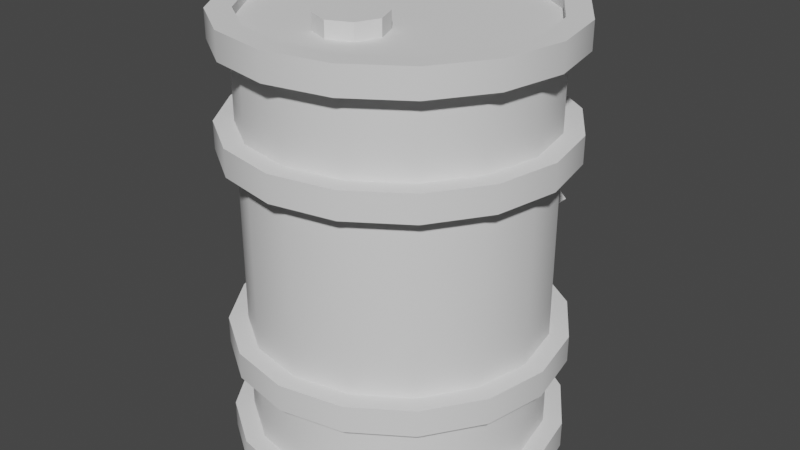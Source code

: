 # Source: Barrel-01.blend  (saved by Blender 2.93.21; exported with 4.5.12 LTS)
import bpy
from mathutils import Matrix  # noqa: F401  (used for matrix-valued properties, if any)

bpy.ops.wm.read_factory_settings(use_empty=True)
scene = bpy.context.scene
scene.name = 'Scene'

# ---- collections
col_collection = bpy.data.collections.new('Collection'); scene.collection.children.link(col_collection)

# ---- node groups
ng_auto_smooth = bpy.data.node_groups.new('Auto Smooth', 'GeometryNodeTree')
_s = ng_auto_smooth.interface.new_socket(name='Geometry', in_out='OUTPUT', socket_type='NodeSocketGeometry')
_s = ng_auto_smooth.interface.new_socket(name='Geometry', in_out='INPUT', socket_type='NodeSocketGeometry')
_s = ng_auto_smooth.interface.new_socket(name='Angle', in_out='INPUT', socket_type='NodeSocketFloat')
_s.subtype = 'ANGLE'
_s.min_value = 0.0
_s.max_value = 3.142
ng_auto_smooth.is_modifier = True
_N = ng_auto_smooth.nodes; _L = ng_auto_smooth.links
n0 = _N.new('NodeGroupOutput'); n0.name = 'Group Output'; n0.location = (480, -100)
n1 = _N.new('NodeGroupInput'); n1.name = 'Group Input'; n1.location = (-420, -300)
n2 = _N.new('NodeGroupInput'); n2.name = 'Group Input.001'; n2.location = (-60, -100)
n3 = _N.new('GeometryNodeSetShadeSmooth'); n3.name = 'Set Shade Smooth'; n3.location = (120, -100)
n3.domain = 'EDGE'
n4 = _N.new('GeometryNodeSetShadeSmooth'); n4.name = 'Set Shade Smooth.001'; n4.location = (300, -100)
n5 = _N.new('GeometryNodeInputMeshEdgeAngle'); n5.name = 'Edge Angle'; n5.location = (-420, -220)
n6 = _N.new('GeometryNodeInputEdgeSmooth'); n6.name = 'Is Edge Smooth'; n6.location = (-60, -160)
n7 = _N.new('GeometryNodeInputShadeSmooth'); n7.name = 'Is Face Smooth'; n7.location = (-240, -340)
n8 = _N.new('FunctionNodeBooleanMath'); n8.name = 'Boolean Math'; n8.location = (-60, -220)
n9 = _N.new('FunctionNodeCompare'); n9.name = 'Compare'; n9.location = (-240, -180)
n9.operation = 'LESS_EQUAL'
_L.new(n5.outputs[0], n9.inputs[0])
_L.new(n4.outputs[0], n0.inputs[0])
_L.new(n1.outputs[1], n9.inputs[1])
_L.new(n9.outputs[0], n8.inputs[0])
_L.new(n7.outputs[0], n8.inputs[1])
_L.new(n2.outputs[0], n3.inputs[0])
_L.new(n6.outputs[0], n3.inputs[1])
_L.new(n3.outputs[0], n4.inputs[0])
_L.new(n8.outputs[0], n3.inputs[2])
n0.is_active_output = True

# ---- world
world_world = bpy.data.worlds.new('World'); scene.world = world_world
world_world.use_nodes = True; world_world.node_tree.nodes.clear()
_N = world_world.node_tree.nodes; _L = world_world.node_tree.links
n0 = _N.new('ShaderNodeOutputWorld'); n0.name = 'World Output'; n0.location = (300, 300)
n1 = _N.new('ShaderNodeBackground'); n1.name = 'Background'; n1.location = (10, 300)
n1.inputs[0].default_value = (0.05088, 0.05088, 0.05088, 1.0)
_L.new(n1.outputs[0], n0.inputs[0])
n0.is_active_output = True
world_world.color = (0.05088, 0.05088, 0.05088)
world_world.use_sun_shadow = False
world_world.sun_shadow_jitter_overblur = 0.0

# ---- meshes
me_cylinder = bpy.data.meshes.new('Cylinder')
me_cylinder.from_pydata([(0.0, 1.0, -1.0), (0.0, 1.0, 1.0), (0.3827, 0.9239, -1.0), (0.3827, 0.9239, 1.0), (0.7071, 0.7071, -1.0), (0.7071, 0.7071, 1.0), (0.9239, 0.3827, -1.0), (0.9239, 0.3827, 1.0), (1.0, -4.371e-08, -1.0), (1.0, -4.371e-08, 1.0), (0.9239, -0.3827, -1.0), (0.9239, -0.3827, 1.0), (0.7071, -0.7071, -1.0), (0.7071, -0.7071, 1.0), (0.3827, -0.9239, -1.0), (0.3827, -0.9239, 1.0), (-8.742e-08, -1.0, -1.0), (-8.742e-08, -1.0, 1.0), (-0.3827, -0.9239, -1.0), (-0.3827, -0.9239, 1.0), (-0.7071, -0.7071, -1.0), (-0.7071, -0.7071, 1.0), (-0.9239, -0.3827, -1.0), (-0.9239, -0.3827, 1.0), (-1.0, 1.192e-08, -1.0), (-1.0, 1.192e-08, 1.0), (-0.9239, 0.3827, -1.0), (-0.9239, 0.3827, 1.0), (-0.7071, 0.7071, -1.0), (-0.7071, 0.7071, 1.0), (-0.3827, 0.9239, -1.0), (-0.3827, 0.9239, 1.0)], [], [(0, 1, 3, 2), (2, 3, 5, 4), (4, 5, 7, 6), (6, 7, 9, 8), (8, 9, 11, 10), (10, 11, 13, 12), (12, 13, 15, 14), (14, 15, 17, 16), (16, 17, 19, 18), (18, 19, 21, 20), (20, 21, 23, 22), (22, 23, 25, 24), (24, 25, 27, 26), (26, 27, 29, 28), (3, 1, 31, 29, 27, 25, 23, 21, 19, 17, 15, 13, 11, 9, 7, 5), (28, 29, 31, 30), (30, 31, 1, 0), (0, 2, 4, 6, 8, 10, 12, 14, 16, 18, 20, 22, 24, 26, 28, 30)])
me_cylinder.polygons.foreach_set('use_smooth', [True] * 18)
_uv = me_cylinder.uv_layers.new(name='UVMap')
_uv.uv.foreach_set('vector', [1.0, 0.5, 1.0, 1.0, 0.9375, 1.0, 0.9375, 0.5, 0.9375, 0.5, 0.9375, 1.0, 0.875, 1.0, 0.875, 0.5, 0.875, 0.5, 0.875, 1.0, 0.8125, 1.0, 0.8125, 0.5, 0.8125, 0.5, 0.8125, 1.0, 0.75, 1.0, 0.75, 0.5, 0.75, 0.5, 0.75, 1.0, 0.6875, 1.0, 0.6875, 0.5, 0.6875, 0.5, 0.6875, 1.0, 0.625, 1.0, 0.625, 0.5, 0.625, 0.5, 0.625, 1.0, 0.5625, 1.0, 0.5625, 0.5, 0.5625, 0.5, 0.5625, 1.0, 0.5, 1.0, 0.5, 0.5, 0.5, 0.5, 0.5, 1.0, 0.4375, 1.0, 0.4375, 0.5, 0.4375, 0.5, 0.4375, 1.0, 0.375, 1.0, 0.375, 0.5, 0.375, 0.5, 0.375, 1.0, 0.3125, 1.0, 0.3125, 0.5, 0.3125, 0.5, 0.3125, 1.0, 0.25, 1.0, 0.25, 0.5, 0.25, 0.5, 0.25, 1.0, 0.1875, 1.0, 0.1875, 0.5, 0.1875, 0.5, 0.1875, 1.0, 0.125, 1.0, 0.125, 0.5, 0.3418, 0.4717, 0.25, 0.49, 0.1582, 0.4717, 0.08029, 0.4197, 0.02827, 0.3418, 0.01, 0.25, 0.02827, 0.1582, 0.08029, 0.08029, 0.1582, 0.02827, 0.25, 0.01, 0.3418, 0.02827, 0.4197, 0.08029, 0.4717, 0.1582, 0.49, 0.25, 0.4717, 0.3418, 0.4197, 0.4197, 0.125, 0.5, 0.125, 1.0, 0.0625, 1.0, 0.0625, 0.5, 0.0625, 0.5, 0.0625, 1.0, 0.0, 1.0, 0.0, 0.5, 0.75, 0.49, 0.8418, 0.4717, 0.9197, 0.4197, 0.9717, 0.3418, 0.99, 0.25, 0.9717, 0.1582, 0.9197, 0.08029, 0.8418, 0.02827, 0.75, 0.01, 0.6582, 0.02827, 0.5803, 0.08029, 0.5283, 0.1582, 0.51, 0.25, 0.5283, 0.3418, 0.5803, 0.4197, 0.6582, 0.4717])
me_cylinder.use_remesh_fix_poles = True
me_cylinder.use_remesh_preserve_attributes = False
me_cylinder.update()
me_cylinder_001 = bpy.data.meshes.new('Cylinder.001')
me_cylinder_001.from_pydata([(0.0, 1.0, -1.0), (0.0, 1.0, 1.0), (0.3827, 0.9239, -1.0), (0.3827, 0.9239, 1.0), (0.7071, 0.7071, -1.0), (0.7071, 0.7071, 1.0), (0.9239, 0.3827, -1.0), (0.9239, 0.3827, 1.0), (1.0, -4.371e-08, -1.0), (1.0, -4.371e-08, 1.0), (0.9239, -0.3827, -1.0), (0.9239, -0.3827, 1.0), (0.7071, -0.7071, -1.0), (0.7071, -0.7071, 1.0), (0.3827, -0.9239, -1.0), (0.3827, -0.9239, 1.0), (-8.742e-08, -1.0, -1.0), (-8.742e-08, -1.0, 1.0), (-0.3827, -0.9239, -1.0), (-0.3827, -0.9239, 1.0), (-0.7071, -0.7071, -1.0), (-0.7071, -0.7071, 1.0), (-0.9239, -0.3827, -1.0), (-0.9239, -0.3827, 1.0), (-1.0, 1.192e-08, -1.0), (-1.0, 1.192e-08, 1.0), (-0.9239, 0.3827, -1.0), (-0.9239, 0.3827, 1.0), (-0.7071, 0.7071, -1.0), (-0.7071, 0.7071, 1.0), (-0.3827, 0.9239, -1.0), (-0.3827, 0.9239, 1.0), (-0.8576, 1.023e-08, 1.0), (-0.7923, -0.3282, 1.0), (0.6064, -0.6064, -1.0), (-0.6064, -0.6064, 1.0), (-0.7923, 0.3282, -1.0), (0.7923, 0.3282, -1.0), (-0.3282, -0.7923, -1.0), (0.7923, -0.3282, 1.0), (0.8576, -3.749e-08, 1.0), (0.3282, 0.7923, -1.0), (0.6064, 0.6064, -1.0), (-7.497e-08, -0.8576, 1.0), (0.3282, -0.7923, 1.0), (0.0, 0.8576, -1.0), (0.6064, -0.6064, 1.0), (-0.6064, 0.6064, -1.0), (-0.3282, 0.7923, -1.0), (0.0, 0.8576, 1.0), (-0.7923, 0.3282, 1.0), (0.7923, 0.3282, 1.0), (-0.3282, -0.7923, 1.0), (0.3282, 0.7923, 1.0), (0.6064, 0.6064, 1.0), (-0.6064, 0.6064, 1.0), (-0.3282, 0.7923, 1.0), (-0.8576, 1.023e-08, -1.0), (-0.7923, -0.3282, -1.0), (0.8576, -3.749e-08, -1.0), (-0.6064, -0.6064, -1.0), (0.7923, -0.3282, -1.0), (-7.497e-08, -0.8576, -1.0), (0.3282, -0.7923, -1.0)], [], [(0, 1, 3, 2), (2, 3, 5, 4), (4, 5, 7, 6), (6, 7, 9, 8), (8, 9, 11, 10), (10, 11, 13, 12), (12, 13, 15, 14), (14, 15, 17, 16), (16, 17, 19, 18), (18, 19, 21, 20), (20, 21, 23, 22), (22, 23, 25, 24), (24, 25, 27, 26), (26, 27, 29, 28), (44, 15, 13, 11, 9, 7, 5, 3, 53, 54, 51, 40, 39, 46), (53, 3, 1, 31, 29, 27, 25, 23, 21, 19, 17, 15, 44, 43, 52, 35, 33, 32, 50, 55, 56, 49), (28, 29, 31, 30), (30, 31, 1, 0), (14, 16, 18, 20, 22, 24, 26, 28, 30, 48, 47, 36, 57, 58, 60, 38, 62, 63), (48, 30, 0, 2, 4, 6, 8, 10, 12, 14, 63, 34, 61, 59, 37, 42, 41, 45), (49, 45, 41, 53), (53, 41, 42, 54), (42, 37, 51, 54), (37, 59, 40, 51), (39, 40, 59, 61), (61, 34, 46, 39), (34, 63, 44, 46), (43, 44, 63, 62), (43, 62, 38, 52), (35, 52, 38, 60), (58, 33, 35, 60), (57, 32, 33, 58), (36, 50, 32, 57), (50, 36, 47, 55), (55, 47, 48, 56), (56, 48, 45, 49)])
me_cylinder_001.polygons.foreach_set('use_smooth', [True] * 36)
_uv = me_cylinder_001.uv_layers.new(name='UVMap')
_uv.uv.foreach_set('vector', [1.0, 0.5, 1.0, 1.0, 0.9375, 1.0, 0.9375, 0.5, 0.9375, 0.5, 0.9375, 1.0, 0.875, 1.0, 0.875, 0.5, 0.875, 0.5, 0.875, 1.0, 0.8125, 1.0, 0.8125, 0.5, 0.8125, 0.5, 0.8125, 1.0, 0.75, 1.0, 0.75, 0.5, 0.75, 0.5, 0.75, 1.0, 0.6875, 1.0, 0.6875, 0.5, 0.6875, 0.5, 0.6875, 1.0, 0.625, 1.0, 0.625, 0.5, 0.625, 0.5, 0.625, 1.0, 0.5625, 1.0, 0.5625, 0.5, 0.5625, 0.5, 0.5625, 1.0, 0.5, 1.0, 0.5, 0.5, 0.5, 0.5, 0.5, 1.0, 0.4375, 1.0, 0.4375, 0.5, 0.4375, 0.5, 0.4375, 1.0, 0.375, 1.0, 0.375, 0.5, 0.375, 0.5, 0.375, 1.0, 0.3125, 1.0, 0.3125, 0.5, 0.3125, 0.5, 0.3125, 1.0, 0.25, 1.0, 0.25, 0.5, 0.25, 0.5, 0.25, 1.0, 0.1875, 1.0, 0.1875, 0.5, 0.1875, 0.5, 0.1875, 1.0, 0.125, 1.0, 0.125, 0.5, 0.3288, 0.05985, 0.3418, 0.02827, 0.4197, 0.08029, 0.4717, 0.1582, 0.49, 0.25, 0.4717, 0.3418, 0.4197, 0.4197, 0.3418, 0.4717, 0.3288, 0.4401, 0.3955, 0.3955, 0.4401, 0.3288, 0.4558, 0.25, 0.4401, 0.1712, 0.3955, 0.1045, 0.3288, 0.4401, 0.3418, 0.4717, 0.25, 0.49, 0.1582, 0.4717, 0.08029, 0.4197, 0.02827, 0.3418, 0.01, 0.25, 0.02827, 0.1582, 0.08029, 0.08029, 0.1582, 0.02827, 0.25, 0.01, 0.3418, 0.02827, 0.3288, 0.05985, 0.25, 0.04418, 0.1712, 0.05985, 0.1045, 0.1045, 0.05985, 0.1712, 0.04418, 0.25, 0.05985, 0.3288, 0.1045, 0.3955, 0.1712, 0.4401, 0.25, 0.4558, 0.125, 0.5, 0.125, 1.0, 0.0625, 1.0, 0.0625, 0.5, 0.0625, 0.5, 0.0625, 1.0, 0.0, 1.0, 0.0, 0.5, 0.8418, 0.02827, 0.75, 0.01, 0.6582, 0.02827, 0.5803, 0.08029, 0.5283, 0.1582, 0.51, 0.25, 0.5283, 0.3418, 0.5803, 0.4197, 0.6582, 0.4717, 0.6712, 0.4401, 0.6045, 0.3955, 0.5599, 0.3288, 0.5442, 0.25, 0.5599, 0.1712, 0.6045, 0.1045, 0.6712, 0.05985, 0.75, 0.04418, 0.8288, 0.05985, 0.6712, 0.4401, 0.6582, 0.4717, 0.75, 0.49, 0.8418, 0.4717, 0.9197, 0.4197, 0.9717, 0.3418, 0.99, 0.25, 0.9717, 0.1582, 0.9197, 0.08029, 0.8418, 0.02827, 0.8288, 0.05985, 0.8955, 0.1045, 0.9401, 0.1712, 0.9558, 0.25, 0.9401, 0.3288, 0.8955, 0.3955, 0.8288, 0.4401, 0.75, 0.4558, 1.0, 0.9938, 1.0, 0.9567, 0.9375, 0.9567, 0.9375, 0.9938, 0.9375, 0.9938, 0.9375, 0.9567, 0.875, 0.9567, 0.875, 0.9938, 0.875, 0.9567, 0.8125, 0.9567, 0.8125, 0.9938, 0.875, 0.9938, 0.8125, 0.9567, 0.75, 0.9567, 0.75, 0.9938, 0.8125, 0.9938, 0.6875, 0.9938, 0.75, 0.9938, 0.75, 0.9567, 0.6875, 0.9567, 0.6875, 0.9567, 0.625, 0.9567, 0.625, 0.9938, 0.6875, 0.9938, 0.625, 0.9567, 0.5625, 0.9567, 0.5625, 0.9938, 0.625, 0.9938, 0.5, 0.9938, 0.5625, 0.9938, 0.5625, 0.9567, 0.5, 0.9567, 0.5, 0.9938, 0.5, 0.9567, 0.4375, 0.9567, 0.4375, 0.9938, 0.375, 0.9938, 0.4375, 0.9938, 0.4375, 0.9567, 0.375, 0.9567, 0.3125, 0.9567, 0.3125, 0.9938, 0.375, 0.9938, 0.375, 0.9567, 0.25, 0.9567, 0.25, 0.9938, 0.3125, 0.9938, 0.3125, 0.9567, 0.1875, 0.9567, 0.1875, 0.9938, 0.25, 0.9938, 0.25, 0.9567, 0.1875, 0.9938, 0.1875, 0.9567, 0.125, 0.9567, 0.125, 0.9938, 0.125, 0.9938, 0.125, 0.9567, 0.0625, 0.9567, 0.0625, 0.9938, 0.0625, 0.9938, 0.0625, 0.9567, 0.0, 0.9567, 0.0, 0.9938])
me_cylinder_001.use_remesh_fix_poles = True
me_cylinder_001.use_remesh_preserve_attributes = False
me_cylinder_001.update()
me_cylinder_002 = bpy.data.meshes.new('Cylinder.002')
me_cylinder_002.from_pydata([(0.0, 1.0, -1.0), (0.0, 1.0, 1.0), (0.3827, 0.9239, -1.0), (0.3827, 0.9239, 1.0), (0.7071, 0.7071, -1.0), (0.7071, 0.7071, 1.0), (0.9239, 0.3827, -1.0), (0.9239, 0.3827, 1.0), (1.0, -4.371e-08, -1.0), (1.0, -4.371e-08, 1.0), (0.9239, -0.3827, -1.0), (0.9239, -0.3827, 1.0), (0.7071, -0.7071, -1.0), (0.7071, -0.7071, 1.0), (0.3827, -0.9239, -1.0), (0.3827, -0.9239, 1.0), (-8.742e-08, -1.0, -1.0), (-8.742e-08, -1.0, 1.0), (-0.3827, -0.9239, -1.0), (-0.3827, -0.9239, 1.0), (-0.7071, -0.7071, -1.0), (-0.7071, -0.7071, 1.0), (-0.9239, -0.3827, -1.0), (-0.9239, -0.3827, 1.0), (-1.0, 1.192e-08, -1.0), (-1.0, 1.192e-08, 1.0), (-0.9239, 0.3827, -1.0), (-0.9239, 0.3827, 1.0), (-0.7071, 0.7071, -1.0), (-0.7071, 0.7071, 1.0), (-0.3827, 0.9239, -1.0), (-0.3827, 0.9239, 1.0), (-0.8576, 1.023e-08, 1.0), (-0.7923, -0.3282, 1.0), (0.6064, -0.6064, -1.0), (-0.6064, -0.6064, 1.0), (-0.7923, 0.3282, -1.0), (0.7923, 0.3282, -1.0), (-0.3282, -0.7923, -1.0), (0.7923, -0.3282, 1.0), (0.8576, -3.749e-08, 1.0), (0.3282, 0.7923, -1.0), (0.6064, 0.6064, -1.0), (-7.497e-08, -0.8576, 1.0), (0.3282, -0.7923, 1.0), (0.0, 0.8576, -1.0), (0.6064, -0.6064, 1.0), (-0.6064, 0.6064, -1.0), (-0.3282, 0.7923, -1.0), (0.0, 0.8576, 1.0), (-0.7923, 0.3282, 1.0), (0.7923, 0.3282, 1.0), (-0.3282, -0.7923, 1.0), (0.3282, 0.7923, 1.0), (0.6064, 0.6064, 1.0), (-0.6064, 0.6064, 1.0), (-0.3282, 0.7923, 1.0), (-0.8576, 1.023e-08, -1.0), (-0.7923, -0.3282, -1.0), (0.8576, -3.749e-08, -1.0), (-0.6064, -0.6064, -1.0), (0.7923, -0.3282, -1.0), (-7.497e-08, -0.8576, -1.0), (0.3282, -0.7923, -1.0)], [], [(0, 1, 3, 2), (2, 3, 5, 4), (4, 5, 7, 6), (6, 7, 9, 8), (8, 9, 11, 10), (10, 11, 13, 12), (12, 13, 15, 14), (14, 15, 17, 16), (16, 17, 19, 18), (18, 19, 21, 20), (20, 21, 23, 22), (22, 23, 25, 24), (24, 25, 27, 26), (26, 27, 29, 28), (44, 15, 13, 11, 9, 7, 5, 3, 53, 54, 51, 40, 39, 46), (53, 3, 1, 31, 29, 27, 25, 23, 21, 19, 17, 15, 44, 43, 52, 35, 33, 32, 50, 55, 56, 49), (28, 29, 31, 30), (30, 31, 1, 0), (14, 16, 18, 20, 22, 24, 26, 28, 30, 48, 47, 36, 57, 58, 60, 38, 62, 63), (48, 30, 0, 2, 4, 6, 8, 10, 12, 14, 63, 34, 61, 59, 37, 42, 41, 45), (49, 45, 41, 53), (53, 41, 42, 54), (42, 37, 51, 54), (37, 59, 40, 51), (39, 40, 59, 61), (61, 34, 46, 39), (34, 63, 44, 46), (43, 44, 63, 62), (43, 62, 38, 52), (35, 52, 38, 60), (58, 33, 35, 60), (57, 32, 33, 58), (36, 50, 32, 57), (50, 36, 47, 55), (55, 47, 48, 56), (56, 48, 45, 49)])
me_cylinder_002.polygons.foreach_set('use_smooth', [True] * 36)
_uv = me_cylinder_002.uv_layers.new(name='UVMap')
_uv.uv.foreach_set('vector', [1.0, 0.5, 1.0, 1.0, 0.9375, 1.0, 0.9375, 0.5, 0.9375, 0.5, 0.9375, 1.0, 0.875, 1.0, 0.875, 0.5, 0.875, 0.5, 0.875, 1.0, 0.8125, 1.0, 0.8125, 0.5, 0.8125, 0.5, 0.8125, 1.0, 0.75, 1.0, 0.75, 0.5, 0.75, 0.5, 0.75, 1.0, 0.6875, 1.0, 0.6875, 0.5, 0.6875, 0.5, 0.6875, 1.0, 0.625, 1.0, 0.625, 0.5, 0.625, 0.5, 0.625, 1.0, 0.5625, 1.0, 0.5625, 0.5, 0.5625, 0.5, 0.5625, 1.0, 0.5, 1.0, 0.5, 0.5, 0.5, 0.5, 0.5, 1.0, 0.4375, 1.0, 0.4375, 0.5, 0.4375, 0.5, 0.4375, 1.0, 0.375, 1.0, 0.375, 0.5, 0.375, 0.5, 0.375, 1.0, 0.3125, 1.0, 0.3125, 0.5, 0.3125, 0.5, 0.3125, 1.0, 0.25, 1.0, 0.25, 0.5, 0.25, 0.5, 0.25, 1.0, 0.1875, 1.0, 0.1875, 0.5, 0.1875, 0.5, 0.1875, 1.0, 0.125, 1.0, 0.125, 0.5, 0.3288, 0.05985, 0.3418, 0.02827, 0.4197, 0.08029, 0.4717, 0.1582, 0.49, 0.25, 0.4717, 0.3418, 0.4197, 0.4197, 0.3418, 0.4717, 0.3288, 0.4401, 0.3955, 0.3955, 0.4401, 0.3288, 0.4558, 0.25, 0.4401, 0.1712, 0.3955, 0.1045, 0.3288, 0.4401, 0.3418, 0.4717, 0.25, 0.49, 0.1582, 0.4717, 0.08029, 0.4197, 0.02827, 0.3418, 0.01, 0.25, 0.02827, 0.1582, 0.08029, 0.08029, 0.1582, 0.02827, 0.25, 0.01, 0.3418, 0.02827, 0.3288, 0.05985, 0.25, 0.04418, 0.1712, 0.05985, 0.1045, 0.1045, 0.05985, 0.1712, 0.04418, 0.25, 0.05985, 0.3288, 0.1045, 0.3955, 0.1712, 0.4401, 0.25, 0.4558, 0.125, 0.5, 0.125, 1.0, 0.0625, 1.0, 0.0625, 0.5, 0.0625, 0.5, 0.0625, 1.0, 0.0, 1.0, 0.0, 0.5, 0.8418, 0.02827, 0.75, 0.01, 0.6582, 0.02827, 0.5803, 0.08029, 0.5283, 0.1582, 0.51, 0.25, 0.5283, 0.3418, 0.5803, 0.4197, 0.6582, 0.4717, 0.6712, 0.4401, 0.6045, 0.3955, 0.5599, 0.3288, 0.5442, 0.25, 0.5599, 0.1712, 0.6045, 0.1045, 0.6712, 0.05985, 0.75, 0.04418, 0.8288, 0.05985, 0.6712, 0.4401, 0.6582, 0.4717, 0.75, 0.49, 0.8418, 0.4717, 0.9197, 0.4197, 0.9717, 0.3418, 0.99, 0.25, 0.9717, 0.1582, 0.9197, 0.08029, 0.8418, 0.02827, 0.8288, 0.05985, 0.8955, 0.1045, 0.9401, 0.1712, 0.9558, 0.25, 0.9401, 0.3288, 0.8955, 0.3955, 0.8288, 0.4401, 0.75, 0.4558, 1.0, 0.9938, 1.0, 0.9567, 0.9375, 0.9567, 0.9375, 0.9938, 0.9375, 0.9938, 0.9375, 0.9567, 0.875, 0.9567, 0.875, 0.9938, 0.875, 0.9567, 0.8125, 0.9567, 0.8125, 0.9938, 0.875, 0.9938, 0.8125, 0.9567, 0.75, 0.9567, 0.75, 0.9938, 0.8125, 0.9938, 0.6875, 0.9938, 0.75, 0.9938, 0.75, 0.9567, 0.6875, 0.9567, 0.6875, 0.9567, 0.625, 0.9567, 0.625, 0.9938, 0.6875, 0.9938, 0.625, 0.9567, 0.5625, 0.9567, 0.5625, 0.9938, 0.625, 0.9938, 0.5, 0.9938, 0.5625, 0.9938, 0.5625, 0.9567, 0.5, 0.9567, 0.5, 0.9938, 0.5, 0.9567, 0.4375, 0.9567, 0.4375, 0.9938, 0.375, 0.9938, 0.4375, 0.9938, 0.4375, 0.9567, 0.375, 0.9567, 0.3125, 0.9567, 0.3125, 0.9938, 0.375, 0.9938, 0.375, 0.9567, 0.25, 0.9567, 0.25, 0.9938, 0.3125, 0.9938, 0.3125, 0.9567, 0.1875, 0.9567, 0.1875, 0.9938, 0.25, 0.9938, 0.25, 0.9567, 0.1875, 0.9938, 0.1875, 0.9567, 0.125, 0.9567, 0.125, 0.9938, 0.125, 0.9938, 0.125, 0.9567, 0.0625, 0.9567, 0.0625, 0.9938, 0.0625, 0.9938, 0.0625, 0.9567, 0.0, 0.9567, 0.0, 0.9938])
me_cylinder_002.use_remesh_fix_poles = True
me_cylinder_002.use_remesh_preserve_attributes = False
me_cylinder_002.update()
me_cylinder_003 = bpy.data.meshes.new('Cylinder.003')
me_cylinder_003.from_pydata([(0.0, 1.0, -1.0), (0.0, 1.0, 1.0), (0.3827, 0.9239, -1.0), (0.3827, 0.9239, 1.0), (0.7071, 0.7071, -1.0), (0.7071, 0.7071, 1.0), (0.9239, 0.3827, -1.0), (0.9239, 0.3827, 1.0), (1.0, -4.371e-08, -1.0), (1.0, -4.371e-08, 1.0), (0.9239, -0.3827, -1.0), (0.9239, -0.3827, 1.0), (0.7071, -0.7071, -1.0), (0.7071, -0.7071, 1.0), (0.3827, -0.9239, -1.0), (0.3827, -0.9239, 1.0), (-8.742e-08, -1.0, -1.0), (-8.742e-08, -1.0, 1.0), (-0.3827, -0.9239, -1.0), (-0.3827, -0.9239, 1.0), (-0.7071, -0.7071, -1.0), (-0.7071, -0.7071, 1.0), (-0.9239, -0.3827, -1.0), (-0.9239, -0.3827, 1.0), (-1.0, 1.192e-08, -1.0), (-1.0, 1.192e-08, 1.0), (-0.9239, 0.3827, -1.0), (-0.9239, 0.3827, 1.0), (-0.7071, 0.7071, -1.0), (-0.7071, 0.7071, 1.0), (-0.3827, 0.9239, -1.0), (-0.3827, 0.9239, 1.0), (-0.8576, 1.023e-08, 1.0), (-0.7923, -0.3282, 1.0), (0.6064, -0.6064, -1.0), (-0.6064, -0.6064, 1.0), (-0.7923, 0.3282, -1.0), (0.7923, 0.3282, -1.0), (-0.3282, -0.7923, -1.0), (0.7923, -0.3282, 1.0), (0.8576, -3.749e-08, 1.0), (0.3282, 0.7923, -1.0), (0.6064, 0.6064, -1.0), (-7.497e-08, -0.8576, 1.0), (0.3282, -0.7923, 1.0), (0.0, 0.8576, -1.0), (0.6064, -0.6064, 1.0), (-0.6064, 0.6064, -1.0), (-0.3282, 0.7923, -1.0), (0.0, 0.8576, 1.0), (-0.7923, 0.3282, 1.0), (0.7923, 0.3282, 1.0), (-0.3282, -0.7923, 1.0), (0.3282, 0.7923, 1.0), (0.6064, 0.6064, 1.0), (-0.6064, 0.6064, 1.0), (-0.3282, 0.7923, 1.0), (-0.8576, 1.023e-08, -1.0), (-0.7923, -0.3282, -1.0), (0.8576, -3.749e-08, -1.0), (-0.6064, -0.6064, -1.0), (0.7923, -0.3282, -1.0), (-7.497e-08, -0.8576, -1.0), (0.3282, -0.7923, -1.0)], [], [(0, 1, 3, 2), (2, 3, 5, 4), (4, 5, 7, 6), (6, 7, 9, 8), (8, 9, 11, 10), (10, 11, 13, 12), (12, 13, 15, 14), (14, 15, 17, 16), (16, 17, 19, 18), (18, 19, 21, 20), (20, 21, 23, 22), (22, 23, 25, 24), (24, 25, 27, 26), (26, 27, 29, 28), (44, 15, 13, 11, 9, 7, 5, 3, 53, 54, 51, 40, 39, 46), (53, 3, 1, 31, 29, 27, 25, 23, 21, 19, 17, 15, 44, 43, 52, 35, 33, 32, 50, 55, 56, 49), (28, 29, 31, 30), (30, 31, 1, 0), (14, 16, 18, 20, 22, 24, 26, 28, 30, 48, 47, 36, 57, 58, 60, 38, 62, 63), (48, 30, 0, 2, 4, 6, 8, 10, 12, 14, 63, 34, 61, 59, 37, 42, 41, 45), (49, 45, 41, 53), (53, 41, 42, 54), (42, 37, 51, 54), (37, 59, 40, 51), (39, 40, 59, 61), (61, 34, 46, 39), (34, 63, 44, 46), (43, 44, 63, 62), (43, 62, 38, 52), (35, 52, 38, 60), (58, 33, 35, 60), (57, 32, 33, 58), (36, 50, 32, 57), (50, 36, 47, 55), (55, 47, 48, 56), (56, 48, 45, 49)])
me_cylinder_003.polygons.foreach_set('use_smooth', [True] * 36)
_uv = me_cylinder_003.uv_layers.new(name='UVMap')
_uv.uv.foreach_set('vector', [1.0, 0.5, 1.0, 1.0, 0.9375, 1.0, 0.9375, 0.5, 0.9375, 0.5, 0.9375, 1.0, 0.875, 1.0, 0.875, 0.5, 0.875, 0.5, 0.875, 1.0, 0.8125, 1.0, 0.8125, 0.5, 0.8125, 0.5, 0.8125, 1.0, 0.75, 1.0, 0.75, 0.5, 0.75, 0.5, 0.75, 1.0, 0.6875, 1.0, 0.6875, 0.5, 0.6875, 0.5, 0.6875, 1.0, 0.625, 1.0, 0.625, 0.5, 0.625, 0.5, 0.625, 1.0, 0.5625, 1.0, 0.5625, 0.5, 0.5625, 0.5, 0.5625, 1.0, 0.5, 1.0, 0.5, 0.5, 0.5, 0.5, 0.5, 1.0, 0.4375, 1.0, 0.4375, 0.5, 0.4375, 0.5, 0.4375, 1.0, 0.375, 1.0, 0.375, 0.5, 0.375, 0.5, 0.375, 1.0, 0.3125, 1.0, 0.3125, 0.5, 0.3125, 0.5, 0.3125, 1.0, 0.25, 1.0, 0.25, 0.5, 0.25, 0.5, 0.25, 1.0, 0.1875, 1.0, 0.1875, 0.5, 0.1875, 0.5, 0.1875, 1.0, 0.125, 1.0, 0.125, 0.5, 0.3288, 0.05985, 0.3418, 0.02827, 0.4197, 0.08029, 0.4717, 0.1582, 0.49, 0.25, 0.4717, 0.3418, 0.4197, 0.4197, 0.3418, 0.4717, 0.3288, 0.4401, 0.3955, 0.3955, 0.4401, 0.3288, 0.4558, 0.25, 0.4401, 0.1712, 0.3955, 0.1045, 0.3288, 0.4401, 0.3418, 0.4717, 0.25, 0.49, 0.1582, 0.4717, 0.08029, 0.4197, 0.02827, 0.3418, 0.01, 0.25, 0.02827, 0.1582, 0.08029, 0.08029, 0.1582, 0.02827, 0.25, 0.01, 0.3418, 0.02827, 0.3288, 0.05985, 0.25, 0.04418, 0.1712, 0.05985, 0.1045, 0.1045, 0.05985, 0.1712, 0.04418, 0.25, 0.05985, 0.3288, 0.1045, 0.3955, 0.1712, 0.4401, 0.25, 0.4558, 0.125, 0.5, 0.125, 1.0, 0.0625, 1.0, 0.0625, 0.5, 0.0625, 0.5, 0.0625, 1.0, 0.0, 1.0, 0.0, 0.5, 0.8418, 0.02827, 0.75, 0.01, 0.6582, 0.02827, 0.5803, 0.08029, 0.5283, 0.1582, 0.51, 0.25, 0.5283, 0.3418, 0.5803, 0.4197, 0.6582, 0.4717, 0.6712, 0.4401, 0.6045, 0.3955, 0.5599, 0.3288, 0.5442, 0.25, 0.5599, 0.1712, 0.6045, 0.1045, 0.6712, 0.05985, 0.75, 0.04418, 0.8288, 0.05985, 0.6712, 0.4401, 0.6582, 0.4717, 0.75, 0.49, 0.8418, 0.4717, 0.9197, 0.4197, 0.9717, 0.3418, 0.99, 0.25, 0.9717, 0.1582, 0.9197, 0.08029, 0.8418, 0.02827, 0.8288, 0.05985, 0.8955, 0.1045, 0.9401, 0.1712, 0.9558, 0.25, 0.9401, 0.3288, 0.8955, 0.3955, 0.8288, 0.4401, 0.75, 0.4558, 1.0, 0.9938, 1.0, 0.9567, 0.9375, 0.9567, 0.9375, 0.9938, 0.9375, 0.9938, 0.9375, 0.9567, 0.875, 0.9567, 0.875, 0.9938, 0.875, 0.9567, 0.8125, 0.9567, 0.8125, 0.9938, 0.875, 0.9938, 0.8125, 0.9567, 0.75, 0.9567, 0.75, 0.9938, 0.8125, 0.9938, 0.6875, 0.9938, 0.75, 0.9938, 0.75, 0.9567, 0.6875, 0.9567, 0.6875, 0.9567, 0.625, 0.9567, 0.625, 0.9938, 0.6875, 0.9938, 0.625, 0.9567, 0.5625, 0.9567, 0.5625, 0.9938, 0.625, 0.9938, 0.5, 0.9938, 0.5625, 0.9938, 0.5625, 0.9567, 0.5, 0.9567, 0.5, 0.9938, 0.5, 0.9567, 0.4375, 0.9567, 0.4375, 0.9938, 0.375, 0.9938, 0.4375, 0.9938, 0.4375, 0.9567, 0.375, 0.9567, 0.3125, 0.9567, 0.3125, 0.9938, 0.375, 0.9938, 0.375, 0.9567, 0.25, 0.9567, 0.25, 0.9938, 0.3125, 0.9938, 0.3125, 0.9567, 0.1875, 0.9567, 0.1875, 0.9938, 0.25, 0.9938, 0.25, 0.9567, 0.1875, 0.9938, 0.1875, 0.9567, 0.125, 0.9567, 0.125, 0.9938, 0.125, 0.9938, 0.125, 0.9567, 0.0625, 0.9567, 0.0625, 0.9938, 0.0625, 0.9938, 0.0625, 0.9567, 0.0, 0.9567, 0.0, 0.9938])
me_cylinder_003.use_remesh_fix_poles = True
me_cylinder_003.use_remesh_preserve_attributes = False
me_cylinder_003.update()
me_cylinder_004 = bpy.data.meshes.new('Cylinder.004')
me_cylinder_004.from_pydata([(0.0, 1.0, -1.0), (0.0, 1.0, 1.0), (0.3827, 0.9239, -1.0), (0.3827, 0.9239, 1.0), (0.7071, 0.7071, -1.0), (0.7071, 0.7071, 1.0), (0.9239, 0.3827, -1.0), (0.9239, 0.3827, 1.0), (1.0, -4.371e-08, -1.0), (1.0, -4.371e-08, 1.0), (0.9239, -0.3827, -1.0), (0.9239, -0.3827, 1.0), (0.7071, -0.7071, -1.0), (0.7071, -0.7071, 1.0), (0.3827, -0.9239, -1.0), (0.3827, -0.9239, 1.0), (-8.742e-08, -1.0, -1.0), (-8.742e-08, -1.0, 1.0), (-0.3827, -0.9239, -1.0), (-0.3827, -0.9239, 1.0), (-0.7071, -0.7071, -1.0), (-0.7071, -0.7071, 1.0), (-0.9239, -0.3827, -1.0), (-0.9239, -0.3827, 1.0), (-1.0, 1.192e-08, -1.0), (-1.0, 1.192e-08, 1.0), (-0.9239, 0.3827, -1.0), (-0.9239, 0.3827, 1.0), (-0.7071, 0.7071, -1.0), (-0.7071, 0.7071, 1.0), (-0.3827, 0.9239, -1.0), (-0.3827, 0.9239, 1.0), (-0.8576, 1.023e-08, 1.0), (-0.7923, -0.3282, 1.0), (0.6064, -0.6064, -1.0), (-0.6064, -0.6064, 1.0), (-0.7923, 0.3282, -1.0), (0.7923, 0.3282, -1.0), (-0.3282, -0.7923, -1.0), (0.7923, -0.3282, 1.0), (0.8576, -3.749e-08, 1.0), (0.3282, 0.7923, -1.0), (0.6064, 0.6064, -1.0), (-7.497e-08, -0.8576, 1.0), (0.3282, -0.7923, 1.0), (0.0, 0.8576, -1.0), (0.6064, -0.6064, 1.0), (-0.6064, 0.6064, -1.0), (-0.3282, 0.7923, -1.0), (0.0, 0.8576, 1.0), (-0.7923, 0.3282, 1.0), (0.7923, 0.3282, 1.0), (-0.3282, -0.7923, 1.0), (0.3282, 0.7923, 1.0), (0.6064, 0.6064, 1.0), (-0.6064, 0.6064, 1.0), (-0.3282, 0.7923, 1.0), (-0.8576, 1.023e-08, -1.0), (-0.7923, -0.3282, -1.0), (0.8576, -3.749e-08, -1.0), (-0.6064, -0.6064, -1.0), (0.7923, -0.3282, -1.0), (-7.497e-08, -0.8576, -1.0), (0.3282, -0.7923, -1.0)], [], [(0, 1, 3, 2), (2, 3, 5, 4), (4, 5, 7, 6), (6, 7, 9, 8), (8, 9, 11, 10), (10, 11, 13, 12), (12, 13, 15, 14), (14, 15, 17, 16), (16, 17, 19, 18), (18, 19, 21, 20), (20, 21, 23, 22), (22, 23, 25, 24), (24, 25, 27, 26), (26, 27, 29, 28), (44, 15, 13, 11, 9, 7, 5, 3, 53, 54, 51, 40, 39, 46), (53, 3, 1, 31, 29, 27, 25, 23, 21, 19, 17, 15, 44, 43, 52, 35, 33, 32, 50, 55, 56, 49), (28, 29, 31, 30), (30, 31, 1, 0), (14, 16, 18, 20, 22, 24, 26, 28, 30, 48, 47, 36, 57, 58, 60, 38, 62, 63), (48, 30, 0, 2, 4, 6, 8, 10, 12, 14, 63, 34, 61, 59, 37, 42, 41, 45), (49, 45, 41, 53), (53, 41, 42, 54), (42, 37, 51, 54), (37, 59, 40, 51), (39, 40, 59, 61), (61, 34, 46, 39), (34, 63, 44, 46), (43, 44, 63, 62), (43, 62, 38, 52), (35, 52, 38, 60), (58, 33, 35, 60), (57, 32, 33, 58), (36, 50, 32, 57), (50, 36, 47, 55), (55, 47, 48, 56), (56, 48, 45, 49)])
me_cylinder_004.polygons.foreach_set('use_smooth', [True] * 36)
_uv = me_cylinder_004.uv_layers.new(name='UVMap')
_uv.uv.foreach_set('vector', [1.0, 0.5, 1.0, 1.0, 0.9375, 1.0, 0.9375, 0.5, 0.9375, 0.5, 0.9375, 1.0, 0.875, 1.0, 0.875, 0.5, 0.875, 0.5, 0.875, 1.0, 0.8125, 1.0, 0.8125, 0.5, 0.8125, 0.5, 0.8125, 1.0, 0.75, 1.0, 0.75, 0.5, 0.75, 0.5, 0.75, 1.0, 0.6875, 1.0, 0.6875, 0.5, 0.6875, 0.5, 0.6875, 1.0, 0.625, 1.0, 0.625, 0.5, 0.625, 0.5, 0.625, 1.0, 0.5625, 1.0, 0.5625, 0.5, 0.5625, 0.5, 0.5625, 1.0, 0.5, 1.0, 0.5, 0.5, 0.5, 0.5, 0.5, 1.0, 0.4375, 1.0, 0.4375, 0.5, 0.4375, 0.5, 0.4375, 1.0, 0.375, 1.0, 0.375, 0.5, 0.375, 0.5, 0.375, 1.0, 0.3125, 1.0, 0.3125, 0.5, 0.3125, 0.5, 0.3125, 1.0, 0.25, 1.0, 0.25, 0.5, 0.25, 0.5, 0.25, 1.0, 0.1875, 1.0, 0.1875, 0.5, 0.1875, 0.5, 0.1875, 1.0, 0.125, 1.0, 0.125, 0.5, 0.3288, 0.05985, 0.3418, 0.02827, 0.4197, 0.08029, 0.4717, 0.1582, 0.49, 0.25, 0.4717, 0.3418, 0.4197, 0.4197, 0.3418, 0.4717, 0.3288, 0.4401, 0.3955, 0.3955, 0.4401, 0.3288, 0.4558, 0.25, 0.4401, 0.1712, 0.3955, 0.1045, 0.3288, 0.4401, 0.3418, 0.4717, 0.25, 0.49, 0.1582, 0.4717, 0.08029, 0.4197, 0.02827, 0.3418, 0.01, 0.25, 0.02827, 0.1582, 0.08029, 0.08029, 0.1582, 0.02827, 0.25, 0.01, 0.3418, 0.02827, 0.3288, 0.05985, 0.25, 0.04418, 0.1712, 0.05985, 0.1045, 0.1045, 0.05985, 0.1712, 0.04418, 0.25, 0.05985, 0.3288, 0.1045, 0.3955, 0.1712, 0.4401, 0.25, 0.4558, 0.125, 0.5, 0.125, 1.0, 0.0625, 1.0, 0.0625, 0.5, 0.0625, 0.5, 0.0625, 1.0, 0.0, 1.0, 0.0, 0.5, 0.8418, 0.02827, 0.75, 0.01, 0.6582, 0.02827, 0.5803, 0.08029, 0.5283, 0.1582, 0.51, 0.25, 0.5283, 0.3418, 0.5803, 0.4197, 0.6582, 0.4717, 0.6712, 0.4401, 0.6045, 0.3955, 0.5599, 0.3288, 0.5442, 0.25, 0.5599, 0.1712, 0.6045, 0.1045, 0.6712, 0.05985, 0.75, 0.04418, 0.8288, 0.05985, 0.6712, 0.4401, 0.6582, 0.4717, 0.75, 0.49, 0.8418, 0.4717, 0.9197, 0.4197, 0.9717, 0.3418, 0.99, 0.25, 0.9717, 0.1582, 0.9197, 0.08029, 0.8418, 0.02827, 0.8288, 0.05985, 0.8955, 0.1045, 0.9401, 0.1712, 0.9558, 0.25, 0.9401, 0.3288, 0.8955, 0.3955, 0.8288, 0.4401, 0.75, 0.4558, 1.0, 0.9938, 1.0, 0.9567, 0.9375, 0.9567, 0.9375, 0.9938, 0.9375, 0.9938, 0.9375, 0.9567, 0.875, 0.9567, 0.875, 0.9938, 0.875, 0.9567, 0.8125, 0.9567, 0.8125, 0.9938, 0.875, 0.9938, 0.8125, 0.9567, 0.75, 0.9567, 0.75, 0.9938, 0.8125, 0.9938, 0.6875, 0.9938, 0.75, 0.9938, 0.75, 0.9567, 0.6875, 0.9567, 0.6875, 0.9567, 0.625, 0.9567, 0.625, 0.9938, 0.6875, 0.9938, 0.625, 0.9567, 0.5625, 0.9567, 0.5625, 0.9938, 0.625, 0.9938, 0.5, 0.9938, 0.5625, 0.9938, 0.5625, 0.9567, 0.5, 0.9567, 0.5, 0.9938, 0.5, 0.9567, 0.4375, 0.9567, 0.4375, 0.9938, 0.375, 0.9938, 0.4375, 0.9938, 0.4375, 0.9567, 0.375, 0.9567, 0.3125, 0.9567, 0.3125, 0.9938, 0.375, 0.9938, 0.375, 0.9567, 0.25, 0.9567, 0.25, 0.9938, 0.3125, 0.9938, 0.3125, 0.9567, 0.1875, 0.9567, 0.1875, 0.9938, 0.25, 0.9938, 0.25, 0.9567, 0.1875, 0.9938, 0.1875, 0.9567, 0.125, 0.9567, 0.125, 0.9938, 0.125, 0.9938, 0.125, 0.9567, 0.0625, 0.9567, 0.0625, 0.9938, 0.0625, 0.9938, 0.0625, 0.9567, 0.0, 0.9567, 0.0, 0.9938])
me_cylinder_004.use_remesh_fix_poles = True
me_cylinder_004.use_remesh_preserve_attributes = False
me_cylinder_004.update()
me_cylinder_006 = bpy.data.meshes.new('Cylinder.006')
me_cylinder_006.from_pydata([(0.0, 1.0, -1.0), (0.0, 1.0, 1.0), (0.7071, 0.7071, -1.0), (0.7071, 0.7071, 1.0), (1.0, -4.371e-08, -1.0), (1.0, -4.371e-08, 1.0), (0.7071, -0.7071, -1.0), (0.7071, -0.7071, 1.0), (-8.742e-08, -1.0, -1.0), (-8.742e-08, -1.0, 1.0), (-0.7071, -0.7071, -1.0), (-0.7071, -0.7071, 1.0), (-1.0, 1.192e-08, -1.0), (-1.0, 1.192e-08, 1.0), (-0.7071, 0.7071, -1.0), (-0.7071, 0.7071, 1.0)], [], [(0, 1, 3, 2), (2, 3, 5, 4), (4, 5, 7, 6), (6, 7, 9, 8), (8, 9, 11, 10), (10, 11, 13, 12), (3, 1, 15, 13, 11, 9, 7, 5), (12, 13, 15, 14), (14, 15, 1, 0), (0, 2, 4, 6, 8, 10, 12, 14)])
me_cylinder_006.polygons.foreach_set('use_smooth', [True] * 10)
_uv = me_cylinder_006.uv_layers.new(name='UVMap')
_uv.uv.foreach_set('vector', [1.0, 0.5, 1.0, 1.0, 0.875, 1.0, 0.875, 0.5, 0.875, 0.5, 0.875, 1.0, 0.75, 1.0, 0.75, 0.5, 0.75, 0.5, 0.75, 1.0, 0.625, 1.0, 0.625, 0.5, 0.625, 0.5, 0.625, 1.0, 0.5, 1.0, 0.5, 0.5, 0.5, 0.5, 0.5, 1.0, 0.375, 1.0, 0.375, 0.5, 0.375, 0.5, 0.375, 1.0, 0.25, 1.0, 0.25, 0.5, 0.4197, 0.4197, 0.25, 0.49, 0.08029, 0.4197, 0.01, 0.25, 0.08029, 0.08029, 0.25, 0.01, 0.4197, 0.08029, 0.49, 0.25, 0.25, 0.5, 0.25, 1.0, 0.125, 1.0, 0.125, 0.5, 0.125, 0.5, 0.125, 1.0, 0.0, 1.0, 0.0, 0.5, 0.75, 0.49, 0.9197, 0.4197, 0.99, 0.25, 0.9197, 0.08029, 0.75, 0.01, 0.5803, 0.08029, 0.51, 0.25, 0.5803, 0.4197])
me_cylinder_006.use_remesh_fix_poles = True
me_cylinder_006.use_remesh_preserve_attributes = False
me_cylinder_006.update()
me_cube_001 = bpy.data.meshes.new('Cube.001')
me_cube_001.from_pydata([(-1.0, -1.0, -1.0), (-1.0, -1.0, 1.0), (-1.0, 1.0, -1.0), (-1.0, 1.0, 1.0), (1.0, -1.0, -1.0), (1.0, -1.0, 1.0), (1.0, 1.0, -1.0), (1.0, 1.0, 1.0), (-0.7027, 0.1261, -0.7027), (-0.7027, 0.1261, 0.7027), (0.7027, 0.1261, -0.7027), (0.7027, 0.1261, 0.7027), (-0.7027, 1.0, -0.7027), (0.7027, 1.0, 0.7027), (-0.7027, 1.0, 0.7027), (0.7027, 1.0, -0.7027)], [], [(0, 1, 3, 2), (14, 3, 7, 6, 15, 13), (15, 6, 2, 3, 14, 12), (6, 7, 5, 4), (4, 5, 1, 0), (2, 6, 4, 0), (7, 3, 1, 5), (14, 9, 8, 12), (15, 10, 11, 13), (10, 8, 9, 11), (12, 8, 10, 15), (11, 9, 14, 13)])
_uv = me_cube_001.uv_layers.new(name='UVMap')
_uv.uv.foreach_set('vector', [0.375, 0.0, 0.625, 0.0, 0.625, 0.25, 0.375, 0.25, 0.5878, 0.2872, 0.625, 0.25, 0.625, 0.5, 0.375, 0.5, 0.4122, 0.4628, 0.5878, 0.4628, 0.4122, 0.4628, 0.375, 0.5, 0.375, 0.25, 0.625, 0.25, 0.5878, 0.2872, 0.4122, 0.2872, 0.375, 0.5, 0.625, 0.5, 0.625, 0.75, 0.375, 0.75, 0.375, 0.75, 0.625, 0.75, 0.625, 1.0, 0.375, 1.0, 0.125, 0.5, 0.375, 0.5, 0.375, 0.75, 0.125, 0.75, 0.625, 0.5, 0.875, 0.5, 0.875, 0.75, 0.625, 0.75, 0.625, 0.1555, 0.625, 0.0, 0.375, 0.0, 0.375, 0.1555, 0.375, 0.5945, 0.375, 0.75, 0.625, 0.75, 0.625, 0.5945, 0.375, 0.75, 0.375, 1.0, 0.625, 1.0, 0.625, 0.75, 0.125, 0.5945, 0.125, 0.75, 0.375, 0.75, 0.375, 0.5945, 0.625, 0.75, 0.875, 0.75, 0.875, 0.5945, 0.625, 0.5945])
me_cube_001.use_remesh_fix_poles = True
me_cube_001.use_remesh_preserve_attributes = False
me_cube_001.update()

# ---- objects
ob_cylinder = bpy.data.objects.new('Cylinder', me_cylinder)
ob_cylinder_001 = bpy.data.objects.new('Cylinder.001', me_cylinder_001)
ob_cylinder_002 = bpy.data.objects.new('Cylinder.002', me_cylinder_002)
ob_cylinder_003 = bpy.data.objects.new('Cylinder.003', me_cylinder_003)
ob_cylinder_004 = bpy.data.objects.new('Cylinder.004', me_cylinder_004)
ob_cylinder_005 = bpy.data.objects.new('Cylinder.005', me_cylinder_006)
ob_cube = bpy.data.objects.new('Cube', me_cube_001)

# ---- transforms, parenting, visibility, modifiers, constraints
ob_cylinder.location = (0.0, 0.0, 1.794)
ob_cylinder.scale = (1.3, 1.3, 1.842)
_m = ob_cylinder.modifiers.new('Auto Smooth', 'NODES')
_m.node_group = ng_auto_smooth
_gi = [s.identifier for s in ng_auto_smooth.interface.items_tree if s.item_type == 'SOCKET' and s.in_out == 'INPUT']
_m[_gi[1]] = 0.5236  # Angle
ob_cylinder_001.location = (0.0, 0.0, 3.6)
ob_cylinder_001.scale = (1.466, 1.466, 0.1178)
_m = ob_cylinder_001.modifiers.new('Auto Smooth', 'NODES')
_m.node_group = ng_auto_smooth
_gi = [s.identifier for s in ng_auto_smooth.interface.items_tree if s.item_type == 'SOCKET' and s.in_out == 'INPUT']
_m[_gi[1]] = 0.5236  # Angle
ob_cylinder_002.location = (0.0, 0.0, 0.01374)
ob_cylinder_002.scale = (1.466, 1.466, 0.1178)
_m = ob_cylinder_002.modifiers.new('Auto Smooth', 'NODES')
_m.node_group = ng_auto_smooth
_gi = [s.identifier for s in ng_auto_smooth.interface.items_tree if s.item_type == 'SOCKET' and s.in_out == 'INPUT']
_m[_gi[1]] = 0.5236  # Angle
ob_cylinder_003.location = (0.0, 0.0, 0.9)
ob_cylinder_003.scale = (1.466, 1.466, 0.1178)
_m = ob_cylinder_003.modifiers.new('Auto Smooth', 'NODES')
_m.node_group = ng_auto_smooth
_gi = [s.identifier for s in ng_auto_smooth.interface.items_tree if s.item_type == 'SOCKET' and s.in_out == 'INPUT']
_m[_gi[1]] = 0.5236  # Angle
ob_cylinder_004.location = (0.0, 0.0, 2.7)
ob_cylinder_004.scale = (1.466, 1.466, 0.1178)
_m = ob_cylinder_004.modifiers.new('Auto Smooth', 'NODES')
_m.node_group = ng_auto_smooth
_gi = [s.identifier for s in ng_auto_smooth.interface.items_tree if s.item_type == 'SOCKET' and s.in_out == 'INPUT']
_m[_gi[1]] = 0.5236  # Angle
ob_cylinder_005.location = (0.0, -0.5431, 3.7)
ob_cylinder_005.scale = (0.2894, 0.2894, 0.07804)
_m = ob_cylinder_005.modifiers.new('Auto Smooth', 'NODES')
_m.node_group = ng_auto_smooth
_gi = [s.identifier for s in ng_auto_smooth.interface.items_tree if s.item_type == 'SOCKET' and s.in_out == 'INPUT']
_m[_gi[1]] = 0.5236  # Angle
ob_cube.location = (0.0, 1.306, 1.773)
ob_cube.rotation_euler = (0.0, 0.7854, 0.0)
ob_cube.scale = (0.5087, 0.1193, 0.5087)

# ---- collection membership
col_collection.objects.link(ob_cylinder)
col_collection.objects.link(ob_cylinder_001)
col_collection.objects.link(ob_cylinder_002)
col_collection.objects.link(ob_cylinder_003)
col_collection.objects.link(ob_cylinder_004)
col_collection.objects.link(ob_cylinder_005)
col_collection.objects.link(ob_cube)

# ---- scene / render settings (as saved in the file)
scene.frame_start = 1; scene.frame_end = 250; scene.frame_set(1)
scene.render.engine = 'BLENDER_EEVEE_NEXT'
scene.cycles.use_denoising = False
scene.cycles.samples = 128
scene.cycles.sampling_pattern = 'TABULATED_SOBOL'
scene.cycles.use_adaptive_sampling = False
scene.cycles.use_light_tree = False
scene.view_settings.view_transform = 'Filmic'
bpy.context.view_layer.update()

# ---- added for rendering (the .blend has no active camera and no usable light): camera, sun
cam_auto = bpy.data.cameras.new('AutoCamera')
cam_auto.lens = 50.0
cam_auto.sensor_width = 36.0
cam_auto.clip_end = 1000.0
ob_auto_camera = bpy.data.objects.new('AutoCamera', cam_auto)
scene.collection.objects.link(ob_auto_camera)
ob_auto_camera.location = (5.25532, -6.30639, 6.04107)
ob_auto_camera.rotation_euler = (1.09748, -7.21219e-08, 0.694738)
scene.camera = ob_auto_camera
light_auto_sun = bpy.data.lights.new('AutoSun', 'SUN')
light_auto_sun.energy = 3.0
light_auto_sun.angle = 0.0523599
ob_auto_sun = bpy.data.objects.new('AutoSun', light_auto_sun)
scene.collection.objects.link(ob_auto_sun)
ob_auto_sun.rotation_euler = (0.872665, 0.174533, 0.523599)
bpy.context.view_layer.update()
